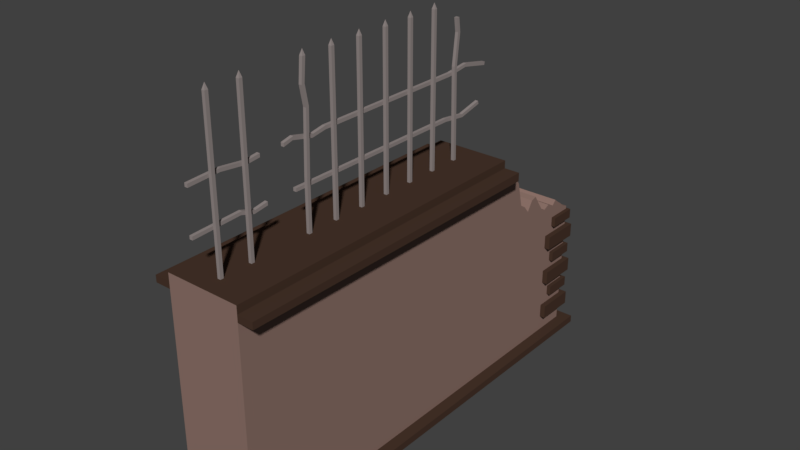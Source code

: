 # Source: Parc_fence_side_left_destroyed.blend  (saved by Blender 2.78.0; exported with 4.5.12 LTS)
import bpy
from mathutils import Matrix  # noqa: F401  (used for matrix-valued properties, if any)

bpy.ops.wm.read_factory_settings(use_empty=True)
scene = bpy.context.scene
scene.name = 'Scene'

# ---- collections
col_collection_1 = bpy.data.collections.new('Collection 1'); scene.collection.children.link(col_collection_1)

# ---- materials (node trees are filled in below, after node groups)
mat_wall_support = bpy.data.materials.new('Wall_support')
mat_wall_support.alpha_threshold = 0.0
mat_wall_support.use_transparent_shadow = False
mat_wall_support.diffuse_color = (0.06663, 0.03689, 0.02519, 1.0)
mat_wall_support.roughness = 0.5
mat_wall_support.line_color = (0.0, 0.0, 0.0, 1.0)
mat_wall = bpy.data.materials.new('Wall')
mat_wall.alpha_threshold = 0.0
mat_wall.use_transparent_shadow = False
mat_wall.diffuse_color = (0.2747, 0.1746, 0.147, 1.0)
mat_wall.roughness = 0.5
mat_metal = bpy.data.materials.new('Metal')
mat_metal.alpha_threshold = 0.0
mat_metal.use_transparent_shadow = False
mat_metal.diffuse_color = (0.2961, 0.2542, 0.2462, 1.0)
mat_metal.roughness = 0.5

# ---- material node trees

# ---- world
world_world = bpy.data.worlds.new('World'); scene.world = world_world
world_world.color = (0.05088, 0.05088, 0.05088)
world_world.use_sun_shadow = False
world_world.sun_shadow_jitter_overblur = 0.0
world_world.cycles.sampling_method = 'MANUAL'

# ---- meshes
me_cube_005 = bpy.data.meshes.new('Cube.005')
me_cube_005.from_pydata([(0.2445, -2.152, -0.8235), (-0.2282, -2.152, -0.8235), (-0.2282, 0.6601, -0.8235), (0.2445, 0.6601, -0.8235), (-0.2282, -2.152, 0.5278), (-0.2282, -2.152, -0.7769), (-0.2282, 0.6804, 0.05326), (-0.2282, 0.6601, -0.7769), (0.2445, -2.152, 0.5278), (0.2445, -2.152, -0.7769), (0.2445, 0.6804, 0.05326), (0.2445, 0.6601, -0.7769), (0.3174, 0.6601, -0.8235), (0.3174, 0.6601, -0.7769), (0.3174, -2.152, -0.7769), (0.3174, -2.152, -0.8235), (-0.3011, -2.152, -0.8235), (-0.3011, -2.152, -0.7769), (-0.3011, 0.6601, -0.7769), (-0.3011, 0.6601, -0.8235), (0.2445, 0.7319, -0.8235), (0.2445, 0.7319, -0.7769), (-0.2282, 0.7319, -0.7769), (-0.2282, 0.7319, -0.8235), (0.3174, 0.7319, -0.8235), (0.3174, 0.7319, -0.7769), (-0.3011, 0.7319, -0.7769), (-0.3011, 0.7319, -0.8235), (-0.2282, -2.152, 0.5707), (0.2445, -2.152, 0.5707), (0.3445, -2.152, 0.5278), (0.3445, -2.152, 0.5707), (-0.3282, -2.152, 0.5278), (-0.3282, -2.152, 0.5707), (-0.08267, 0.6927, -0.0275), (-0.08267, 0.6927, 0.03373), (-0.08267, 0.513, -0.0275), (-0.08267, 0.513, 0.03373), (-0.2623, 0.6927, -0.0275), (-0.2623, 0.6927, 0.03373), (-0.2623, 0.513, -0.0275), (-0.2623, 0.513, 0.03373), (-0.01769, 0.7017, -0.1623), (-0.01769, 0.7017, -0.07539), (-0.01769, 0.4466, -0.1623), (-0.01769, 0.4466, -0.07539), (-0.2728, 0.7017, -0.1623), (-0.2728, 0.7017, -0.07539), (-0.2728, 0.4466, -0.1623), (-0.2728, 0.4466, -0.07539), (-0.08267, 0.6927, -0.2767), (-0.08267, 0.6927, -0.2155), (-0.08267, 0.513, -0.2767), (-0.08267, 0.513, -0.2155), (-0.2623, 0.6927, -0.2767), (-0.2623, 0.6927, -0.2155), (-0.2623, 0.513, -0.2767), (-0.2623, 0.513, -0.2155), (-0.01769, 0.7017, -0.4172), (-0.01769, 0.7017, -0.3302), (-0.01769, 0.4466, -0.4172), (-0.01769, 0.4466, -0.3302), (-0.2728, 0.7017, -0.4172), (-0.2728, 0.7017, -0.3302), (-0.2728, 0.4466, -0.4172), (-0.2728, 0.4466, -0.3302), (-0.08267, 0.6927, -0.5316), (-0.08267, 0.6927, -0.4703), (-0.08267, 0.513, -0.5316), (-0.08267, 0.513, -0.4703), (-0.2623, 0.6927, -0.5316), (-0.2623, 0.6927, -0.4703), (-0.2623, 0.513, -0.5316), (-0.2623, 0.513, -0.4703), (-0.01769, 0.7017, -0.6749), (-0.01769, 0.7017, -0.5879), (-0.01769, 0.4466, -0.6749), (-0.01769, 0.4466, -0.5879), (-0.2728, 0.7017, -0.6749), (-0.2728, 0.7017, -0.5879), (-0.2728, 0.4466, -0.6749), (-0.2728, 0.4466, -0.5879), (0.2698, 0.5122, -0.0275), (0.2698, 0.5122, 0.03373), (0.09009, 0.5122, -0.0275), (0.09009, 0.5122, 0.03373), (0.2698, 0.6919, -0.0275), (0.2698, 0.6919, 0.03373), (0.09009, 0.6919, -0.0275), (0.09009, 0.6919, 0.03373), (0.2788, 0.4473, -0.1623), (0.2788, 0.4473, -0.07539), (0.02366, 0.4473, -0.1623), (0.02366, 0.4473, -0.07539), (0.2788, 0.7024, -0.1623), (0.2788, 0.7024, -0.07539), (0.02366, 0.7024, -0.1623), (0.02366, 0.7024, -0.07539), (0.2698, 0.5122, -0.2767), (0.2698, 0.5122, -0.2155), (0.09009, 0.5122, -0.2767), (0.09009, 0.5122, -0.2155), (0.2698, 0.6919, -0.2767), (0.2698, 0.6919, -0.2155), (0.09009, 0.6919, -0.2767), (0.09009, 0.6919, -0.2155), (0.2788, 0.4473, -0.4172), (0.2788, 0.4473, -0.3302), (0.02366, 0.4473, -0.4172), (0.02366, 0.4473, -0.3302), (0.2788, 0.7024, -0.4172), (0.2788, 0.7024, -0.3302), (0.02366, 0.7024, -0.4172), (0.02366, 0.7024, -0.3302), (0.2698, 0.5122, -0.5316), (0.2698, 0.5122, -0.4703), (0.09009, 0.5122, -0.5316), (0.09009, 0.5122, -0.4703), (0.2698, 0.6919, -0.5316), (0.2698, 0.6919, -0.4703), (0.09009, 0.6919, -0.5316), (0.09009, 0.6919, -0.4703), (0.2788, 0.4473, -0.6749), (0.2788, 0.4473, -0.5879), (0.02366, 0.4473, -0.6749), (0.02366, 0.4473, -0.5879), (0.2788, 0.7024, -0.6749), (0.2788, 0.7024, -0.5879), (0.02366, 0.7024, -0.6749), (0.02366, 0.7024, -0.5879), (-0.003211, -0.6415, 1.559), (-0.003211, -0.6415, 0.5575), (-0.003211, -0.6213, 1.559), (-0.003211, -0.6213, 0.5575), (0.01652, -0.6415, 1.559), (0.01652, -0.6415, 0.5575), (0.01652, -0.6213, 1.559), (0.01652, -0.6213, 0.5575), (-0.003211, -0.4415, 1.559), (-0.003211, -0.4415, 0.5575), (-0.003211, -0.4213, 1.559), (-0.003211, -0.4213, 0.5575), (0.01652, -0.4415, 1.559), (0.01652, -0.4415, 0.5575), (0.01652, -0.4213, 1.559), (0.01652, -0.4213, 0.5575), (-0.003211, -0.2415, 0.5575), (-0.003211, -0.2213, 0.5575), (0.01652, -0.2415, 0.5575), (0.01652, -0.2213, 0.5575), (0.01652, -0.8213, 0.5575), (0.01652, -0.8213, 1.559), (0.01652, -0.8415, 0.5575), (0.01652, -0.8415, 1.559), (-0.003211, -0.8213, 0.5575), (-0.003211, -0.8213, 1.559), (-0.003211, -0.8415, 0.5575), (-0.003211, -0.8415, 1.559), (-0.003211, -1.442, 1.559), (-0.003211, -1.442, 0.5575), (-0.003211, -1.421, 1.559), (-0.003211, -1.421, 0.5575), (0.01652, -1.442, 1.559), (0.01652, -1.442, 0.5575), (0.01652, -1.421, 1.559), (0.01652, -1.421, 0.5575), (-0.003211, -1.242, 1.559), (-0.003211, -1.242, 0.5575), (-0.003211, -1.221, 1.559), (-0.003211, -1.221, 0.5575), (0.01652, -1.242, 1.559), (0.01652, -1.242, 0.5575), (0.01652, -1.221, 1.559), (0.01652, -1.221, 0.5575), (-0.003211, -1.042, 1.559), (-0.003211, -1.042, 0.5575), (-0.003211, -1.021, 1.559), (-0.003211, -1.021, 0.5575), (0.01652, -1.042, 1.559), (0.01652, -1.042, 0.5575), (0.01652, -1.021, 1.559), (0.01652, -1.021, 0.5575), (0.01652, -1.621, 0.5575), (0.01652, -1.642, 0.5575), (-0.003211, -1.621, 0.5575), (-0.003211, -1.642, 0.5575), (0.01652, -1.821, 0.5575), (0.01652, -1.821, 1.559), (0.01652, -1.842, 0.5575), (0.01652, -1.842, 1.559), (-0.003211, -1.821, 0.5575), (-0.003211, -1.821, 1.559), (-0.003211, -1.842, 0.5575), (-0.003211, -1.842, 1.559), (0.006676, -0.6314, 1.594), (0.006702, -0.4314, 1.594), (0.006702, -0.4315, 1.594), (0.006742, -0.8313, 1.594), (0.006742, -0.8315, 1.594), (0.006563, -0.8315, 1.594), (0.006563, -0.8313, 1.594), (0.006658, -1.431, 1.594), (0.006655, -1.231, 1.594), (0.006593, -1.031, 1.594), (0.006712, -1.031, 1.594), (0.006593, -1.031, 1.594), (0.006712, -1.031, 1.594), (0.006704, -1.831, 1.594), (0.006704, -1.831, 1.594), (0.006601, -1.831, 1.594), (0.006601, -1.831, 1.594), (0.01652, -2.021, 0.5575), (0.01652, -2.021, 1.559), (0.01652, -2.042, 0.5575), (0.01652, -2.042, 1.559), (-0.003211, -2.021, 0.5575), (-0.003211, -2.021, 1.559), (-0.003211, -2.042, 0.5575), (-0.003211, -2.042, 1.559), (0.006704, -2.031, 1.594), (0.006704, -2.031, 1.594), (0.006601, -2.031, 1.594), (0.006601, -2.031, 1.594), (-0.02299, -2.167, 0.8725), (-0.02299, -2.167, 0.8927), (-0.003259, -2.167, 0.8725), (-0.003259, -2.167, 0.8927), (-0.02299, -2.167, 1.135), (-0.02299, -2.167, 1.156), (-0.003259, -2.167, 1.135), (-0.003259, -2.167, 1.156), (-0.2282, -2.152, 0.6198), (0.2445, -2.152, 0.6198), (0.2445, -0.04877, -0.8235), (-0.2282, -0.04877, -0.8235), (-0.2282, -0.04877, 0.5171), (-0.2282, -0.04877, -0.7769), (0.2445, -0.04877, 0.5171), (0.2445, -0.04877, -0.7769), (0.3174, -0.04877, -0.8235), (0.3174, -0.04877, -0.7769), (-0.3011, -0.04877, -0.8235), (-0.3011, -0.04877, -0.7769), (-0.2282, -0.04877, 0.5707), (0.2445, -0.04877, 0.5707), (0.3445, -0.04877, 0.5171), (0.3445, -0.04877, 0.5707), (-0.3282, -0.04877, 0.5171), (-0.3282, -0.04877, 0.5707), (-0.2282, -0.04877, 0.6198), (0.2445, -0.04877, 0.6198), (0.2445, 0.06939, -0.8235), (0.2445, 0.1875, -0.8235), (0.2445, 0.3057, -0.8235), (0.2445, 0.4238, -0.8235), (0.2445, 0.542, -0.8235), (-0.2282, 0.06939, 0.463), (-0.2282, 0.1875, 0.2284), (-0.2282, 0.3057, 0.256), (-0.2282, 0.417, 0.1238), (-0.2282, 0.542, 0.1469), (0.2445, 0.06939, -0.7769), (0.2445, 0.1875, -0.7769), (0.2445, 0.3057, -0.7769), (0.2445, 0.4238, -0.7769), (0.2445, 0.542, -0.7769), (0.3174, 0.06939, -0.8235), (0.3174, 0.1875, -0.8235), (0.3174, 0.3057, -0.8235), (0.3174, 0.4238, -0.8235), (0.3174, 0.542, -0.8235), (0.3174, 0.06939, -0.7769), (0.3174, 0.1875, -0.7769), (0.3174, 0.3057, -0.7769), (0.3174, 0.4238, -0.7769), (0.3174, 0.542, -0.7769), (-0.2282, 0.542, -0.8235), (-0.2282, 0.4238, -0.8235), (-0.2282, 0.3057, -0.8235), (-0.2282, 0.1875, -0.8235), (-0.2282, 0.06939, -0.8235), (-0.2282, 0.542, -0.7769), (-0.2282, 0.4238, -0.7769), (-0.2282, 0.3057, -0.7769), (-0.2282, 0.1875, -0.7769), (-0.2282, 0.06939, -0.7769), (0.2445, 0.542, 0.1469), (0.2445, 0.417, 0.1238), (0.2445, 0.3057, 0.256), (0.2445, 0.1875, 0.2284), (0.2445, 0.06939, 0.463), (-0.3011, 0.542, -0.8235), (-0.3011, 0.4238, -0.8235), (-0.3011, 0.3057, -0.8235), (-0.3011, 0.1875, -0.8235), (-0.3011, 0.06939, -0.8235), (-0.3011, 0.542, -0.7769), (-0.3011, 0.4238, -0.7769), (-0.3011, 0.3057, -0.7769), (-0.3011, 0.1875, -0.7769), (-0.3011, 0.06939, -0.7769), (0.2445, 0.5814, -0.8235), (0.2445, 0.6208, -0.8235), (-0.2282, 0.5814, 0.1149), (-0.2282, 0.6005, 0.104), (0.2445, 0.5814, -0.7769), (0.2445, 0.6208, -0.7769), (0.3174, 0.5814, -0.8235), (0.3174, 0.6208, -0.8235), (0.3174, 0.5814, -0.7769), (0.3174, 0.6208, -0.7769), (-0.2282, 0.6208, -0.8235), (-0.2282, 0.5814, -0.8235), (-0.2282, 0.6208, -0.7769), (-0.2282, 0.5814, -0.7769), (0.2445, 0.6005, 0.104), (0.2445, 0.5814, 0.1149), (-0.3011, 0.6208, -0.8235), (-0.3011, 0.5814, -0.8235), (-0.3011, 0.6208, -0.7769), (-0.3011, 0.5814, -0.7769), (0.2445, 0.4632, -0.8235), (0.2445, 0.5026, -0.8235), (-0.2282, 0.4605, 0.1437), (-0.2282, 0.5122, 0.1177), (0.2445, 0.4632, -0.7769), (0.2445, 0.5026, -0.7769), (0.3174, 0.4632, -0.8235), (0.3174, 0.5026, -0.8235), (0.3174, 0.4632, -0.7769), (0.3174, 0.5026, -0.7769), (-0.2282, 0.5026, -0.8235), (-0.2282, 0.4632, -0.8235), (-0.2282, 0.5026, -0.7769), (-0.2282, 0.4632, -0.7769), (0.2445, 0.5122, 0.1177), (0.2445, 0.4605, 0.1437), (-0.3011, 0.5026, -0.8235), (-0.3011, 0.4632, -0.8235), (-0.3011, 0.5026, -0.7769), (-0.3011, 0.4632, -0.7769), (0.2445, 0.3451, -0.8235), (0.2445, 0.3845, -0.8235), (-0.2282, 0.3451, 0.1948), (-0.2282, 0.3845, 0.1396), (0.2445, 0.3451, -0.7769), (0.2445, 0.3845, -0.7769), (0.3174, 0.3451, -0.8235), (0.3174, 0.3845, -0.8235), (0.3174, 0.3451, -0.7769), (0.3174, 0.3845, -0.7769), (-0.2282, 0.3845, -0.8235), (-0.2282, 0.3451, -0.8235), (-0.2282, 0.3845, -0.7769), (-0.2282, 0.3451, -0.7769), (0.2445, 0.3845, 0.1396), (0.2445, 0.3451, 0.1948), (-0.3011, 0.3845, -0.8235), (-0.3011, 0.3451, -0.8235), (-0.3011, 0.3845, -0.7769), (-0.3011, 0.3451, -0.7769), (0.2445, 0.2269, -0.8235), (0.2445, 0.2663, -0.8235), (-0.2282, 0.2269, 0.182), (-0.2282, 0.2663, 0.2444), (0.2445, 0.2269, -0.7769), (0.2445, 0.2663, -0.7769), (0.3174, 0.2269, -0.8235), (0.3174, 0.2663, -0.8235), (0.3174, 0.2269, -0.7769), (0.3174, 0.2663, -0.7769), (-0.2282, 0.2663, -0.8235), (-0.2282, 0.2269, -0.8235), (-0.2282, 0.2663, -0.7769), (-0.2282, 0.2269, -0.7769), (0.2445, 0.2663, 0.2444), (0.2445, 0.2269, 0.182), (-0.3011, 0.2663, -0.8235), (-0.3011, 0.2269, -0.8235), (-0.3011, 0.2663, -0.7769), (-0.3011, 0.2269, -0.7769), (0.2445, 0.1088, -0.8235), (0.2445, 0.1482, -0.8235), (-0.2282, 0.1088, 0.4159), (-0.2282, 0.1482, 0.2537), (0.2445, 0.1088, -0.7769), (0.2445, 0.1482, -0.7769), (0.3174, 0.1088, -0.8235), (0.3174, 0.1482, -0.8235), (0.3174, 0.1088, -0.7769), (0.3174, 0.1482, -0.7769), (-0.2282, 0.1482, -0.8235), (-0.2282, 0.1088, -0.8235), (-0.2282, 0.1482, -0.7769), (-0.2282, 0.1088, -0.7769), (0.2445, 0.1482, 0.2537), (0.2445, 0.1088, 0.4159), (-0.3011, 0.1482, -0.8235), (-0.3011, 0.1088, -0.8235), (-0.3011, 0.1482, -0.7769), (-0.3011, 0.1088, -0.7769), (-0.2282, 0.03, -0.8235), (-0.2282, -0.009381, -0.8235), (-0.2282, 0.03, -0.7769), (-0.2282, -0.009381, -0.7769), (0.2445, 0.03, 0.453), (0.2445, -0.009381, 0.4819), (-0.3011, 0.03, -0.8235), (-0.3011, -0.009381, -0.8235), (-0.3011, 0.03, -0.7769), (-0.3011, -0.009381, -0.7769), (0.2445, -0.009381, -0.8235), (0.2445, 0.03, -0.8235), (-0.2282, -0.009381, 0.4819), (-0.2282, 0.03, 0.453), (0.2445, -0.009381, -0.7769), (0.2445, 0.03, -0.7769), (0.3174, -0.009381, -0.8235), (0.3174, 0.03, -0.8235), (0.3174, -0.009381, -0.7769), (0.3174, 0.03, -0.7769), (0.2445, 0.6405, -0.8235), (-0.2282, 0.6405, 0.0662), (0.2445, 0.6405, -0.7769), (0.3174, 0.6405, -0.8235), (0.3174, 0.6405, -0.7769), (-0.2282, 0.6405, -0.8235), (-0.2282, 0.6405, -0.7769), (0.2445, 0.6405, 0.0662), (-0.3011, 0.6405, -0.8235), (-0.3011, 0.6405, -0.7769), (-0.02299, 0.01296, 0.8909), (-0.02299, 0.008361, 0.9106), (-0.003259, 0.008361, 0.9106), (-0.003259, 0.01296, 0.8909), (-0.02299, -0.1425, 0.8546), (-0.02299, -0.1471, 0.8743), (-0.003259, -0.1471, 0.8743), (-0.003259, -0.1425, 0.8546), (-0.02299, -0.2978, 0.8725), (-0.02299, -0.2978, 0.8927), (-0.003259, -0.2978, 0.8927), (-0.003259, -0.2978, 0.8725), (-0.02299, 0.05715, 1.117), (-0.02299, 0.06113, 1.137), (-0.003259, 0.06113, 1.137), (-0.003259, 0.05715, 1.117), (-0.02299, -0.1248, 1.154), (-0.02299, -0.1208, 1.174), (-0.003259, -0.1208, 1.174), (-0.003259, -0.1248, 1.154), (-0.02299, -0.2692, 1.135), (-0.02299, -0.2692, 1.156), (-0.003259, -0.2692, 1.156), (-0.003259, -0.2692, 1.135), (-0.003211, -0.2213, 1.469), (-0.003211, -0.2415, 1.469), (0.01652, -0.2415, 1.469), (0.01652, -0.2213, 1.469), (-0.003211, -0.2096, 1.381), (-0.003211, -0.2297, 1.384), (0.01652, -0.2297, 1.384), (0.01652, -0.2096, 1.381), (-0.003211, -0.2332, 1.188), (-0.003211, -0.2533, 1.191), (0.01652, -0.2533, 1.191), (0.01652, -0.2332, 1.188), (-0.02299, -1.57, 1.135), (-0.02299, -1.57, 1.156), (-0.003259, -1.57, 1.156), (-0.003259, -1.57, 1.135), (-0.02299, -1.727, 1.135), (-0.02299, -1.727, 1.156), (-0.003259, -1.727, 1.156), (-0.003259, -1.727, 1.135), (-0.02299, -1.502, 0.8725), (-0.02299, -1.502, 0.8927), (-0.003259, -1.502, 0.8927), (-0.003259, -1.502, 0.8725), (-0.02299, -1.695, 0.8725), (-0.02299, -1.695, 0.8927), (-0.003259, -1.695, 0.8927), (-0.003259, -1.695, 0.8725), (-0.02299, -1.506, 1.171), (-0.003259, -1.506, 1.171), (-0.003259, -1.51, 1.151), (-0.02299, -1.51, 1.151), (-0.02299, -1.369, 1.14), (-0.003259, -1.369, 1.14), (-0.003259, -1.373, 1.12), (-0.02299, -1.373, 1.12), (-0.02299, -1.281, 1.156), (-0.003259, -1.281, 1.156), (-0.003259, -1.281, 1.135), (-0.02299, -1.281, 1.135), (-0.02299, -1.811, 1.126), (-0.02299, -1.809, 1.146), (-0.003259, -1.809, 1.146), (-0.003259, -1.811, 1.126), (-0.02299, -1.974, 1.145), (-0.02299, -1.972, 1.165), (-0.003259, -1.972, 1.165), (-0.003259, -1.974, 1.145), (-0.02299, -1.784, 0.8597), (-0.02299, -1.778, 0.879), (-0.003259, -1.778, 0.879), (-0.003259, -1.784, 0.8597), (-0.02299, -1.869, 0.8862), (-0.02299, -1.862, 0.9055), (-0.003259, -1.862, 0.9055), (-0.003259, -1.869, 0.8862), (-0.003211, -1.433, 1.423), (-0.003211, -1.453, 1.419), (0.01652, -1.453, 1.419), (0.01652, -1.433, 1.423), (-0.003211, -1.41, 1.302), (-0.003211, -1.43, 1.299), (0.01652, -1.43, 1.299), (0.01652, -1.41, 1.302), (-0.003211, -1.421, 0.9335), (-0.003211, -1.442, 0.9335), (0.01652, -1.442, 0.9335), (0.01652, -1.421, 0.9335)], [], [(12, 3, 20, 24), (9, 5, 1, 0), (421, 3, 12, 424), (421, 426, 2, 3), (234, 1, 16, 241), (7, 6, 10, 11), (427, 422, 6, 7), (9, 8, 4, 5), (238, 237, 8, 9), (240, 14, 15, 239), (18, 7, 22, 26), (9, 0, 15, 14), (238, 9, 14, 240), (430, 18, 19, 429), (1, 5, 17, 16), (11, 13, 25, 21), (427, 7, 18, 430), (22, 21, 20, 23), (20, 21, 25, 24), (22, 23, 27, 26), (2, 19, 27, 23), (7, 11, 21, 22), (13, 12, 24, 25), (19, 18, 26, 27), (3, 2, 23, 20), (4, 8, 29, 28), (29, 8, 30, 31), (244, 29, 31, 246), (247, 32, 33, 248), (235, 4, 32, 247), (4, 28, 33, 32), (34, 35, 37, 36), (36, 37, 41, 40), (40, 41, 39, 38), (38, 39, 35, 34), (36, 40, 38, 34), (41, 37, 35, 39), (42, 43, 45, 44), (44, 45, 49, 48), (48, 49, 47, 46), (46, 47, 43, 42), (44, 48, 46, 42), (49, 45, 43, 47), (50, 51, 53, 52), (52, 53, 57, 56), (56, 57, 55, 54), (54, 55, 51, 50), (52, 56, 54, 50), (57, 53, 51, 55), (58, 59, 61, 60), (60, 61, 65, 64), (64, 65, 63, 62), (62, 63, 59, 58), (60, 64, 62, 58), (65, 61, 59, 63), (66, 67, 69, 68), (68, 69, 73, 72), (72, 73, 71, 70), (70, 71, 67, 66), (68, 72, 70, 66), (73, 69, 67, 71), (74, 75, 77, 76), (76, 77, 81, 80), (80, 81, 79, 78), (78, 79, 75, 74), (76, 80, 78, 74), (81, 77, 75, 79), (82, 83, 85, 84), (84, 85, 89, 88), (88, 89, 87, 86), (86, 87, 83, 82), (84, 88, 86, 82), (89, 85, 83, 87), (90, 91, 93, 92), (92, 93, 97, 96), (96, 97, 95, 94), (94, 95, 91, 90), (92, 96, 94, 90), (97, 93, 91, 95), (98, 99, 101, 100), (100, 101, 105, 104), (104, 105, 103, 102), (102, 103, 99, 98), (100, 104, 102, 98), (105, 101, 99, 103), (106, 107, 109, 108), (108, 109, 113, 112), (112, 113, 111, 110), (110, 111, 107, 106), (108, 112, 110, 106), (113, 109, 107, 111), (114, 115, 117, 116), (116, 117, 121, 120), (120, 121, 119, 118), (118, 119, 115, 114), (116, 120, 118, 114), (121, 117, 115, 119), (122, 123, 125, 124), (124, 125, 129, 128), (128, 129, 127, 126), (126, 127, 123, 122), (124, 128, 126, 122), (129, 125, 123, 127), (189, 187, 207, 208), (132, 130, 194), (135, 131, 133, 137), (133, 132, 136, 137), (131, 130, 132, 133), (135, 134, 130, 131), (137, 136, 134, 135), (155, 157, 199, 200), (143, 139, 141, 145), (141, 140, 144, 145), (139, 138, 140, 141), (143, 142, 138, 139), (145, 144, 142, 143), (148, 146, 147, 149), (170, 172, 202), (150, 151, 153, 152), (152, 153, 157, 156), (156, 157, 155, 154), (154, 155, 151, 150), (152, 156, 154, 150), (136, 132, 194), (163, 159, 161, 165), (511, 160, 164, 514), (512, 158, 160, 511), (513, 162, 158, 512), (514, 164, 162, 513), (157, 153, 198, 199), (171, 167, 169, 173), (169, 168, 172, 173), (167, 166, 168, 169), (171, 170, 166, 167), (173, 172, 170, 171), (179, 175, 177, 181), (177, 176, 180, 181), (175, 174, 176, 177), (179, 178, 174, 175), (181, 180, 178, 179), (183, 185, 184, 182), (186, 187, 189, 188), (188, 189, 193, 192), (192, 193, 191, 190), (190, 191, 187, 186), (188, 192, 190, 186), (166, 170, 202), (199, 198, 197, 200), (205, 206, 204, 203), (209, 208, 207, 210), (180, 176, 203, 204), (151, 155, 200, 197), (164, 160, 201), (193, 189, 208, 209), (130, 134, 194), (176, 174, 205, 203), (160, 158, 201), (134, 136, 194), (191, 193, 209, 210), (174, 178, 206, 205), (158, 162, 201), (187, 191, 210, 207), (144, 140, 195), (178, 180, 204, 206), (162, 164, 201), (140, 138, 196, 195), (172, 168, 202), (138, 142, 196), (168, 166, 202), (142, 144, 195, 196), (153, 151, 197, 198), (214, 212, 219, 220), (211, 212, 214, 213), (213, 214, 218, 217), (217, 218, 216, 215), (215, 216, 212, 211), (213, 217, 215, 211), (221, 220, 219, 222), (218, 214, 220, 221), (216, 218, 221, 222), (212, 216, 222, 219), (507, 223, 224, 508), (508, 224, 226, 509), (509, 226, 225, 510), (510, 225, 223, 507), (223, 225, 226, 224), (499, 227, 228, 500), (500, 228, 230, 501), (501, 230, 229, 502), (502, 229, 227, 499), (227, 229, 230, 228), (249, 231, 232, 250), (243, 28, 231, 249), (28, 29, 232, 231), (29, 244, 250, 232), (28, 243, 248, 33), (30, 245, 246, 31), (5, 236, 242, 17), (17, 242, 241, 16), (415, 238, 240, 419), (419, 240, 239, 417), (415, 406, 237, 238), (5, 4, 235, 236), (402, 234, 241, 408), (8, 237, 245, 30), (0, 1, 234, 233), (0, 233, 239, 15), (312, 276, 291, 318), (332, 277, 292, 338), (352, 278, 293, 358), (372, 279, 294, 378), (392, 280, 295, 398), (305, 316, 286, 265), (325, 336, 287, 264), (345, 356, 288, 263), (365, 376, 289, 262), (385, 396, 290, 261), (309, 275, 270, 307), (329, 274, 269, 327), (349, 273, 268, 347), (369, 272, 267, 367), (389, 271, 266, 387), (305, 265, 275, 309), (325, 264, 274, 329), (345, 263, 273, 349), (365, 262, 272, 369), (385, 261, 271, 389), (403, 285, 300, 409), (393, 284, 299, 399), (373, 283, 298, 379), (353, 282, 297, 359), (333, 281, 296, 339), (409, 300, 295, 407), (399, 299, 294, 397), (379, 298, 293, 377), (359, 297, 292, 357), (339, 296, 291, 337), (403, 414, 256, 285), (393, 384, 257, 284), (373, 364, 258, 283), (353, 344, 259, 282), (333, 324, 260, 281), (412, 401, 280, 251), (382, 391, 279, 252), (362, 371, 278, 253), (342, 351, 277, 254), (322, 331, 276, 255), (412, 251, 266, 418), (382, 252, 267, 388), (362, 253, 268, 368), (342, 254, 269, 348), (322, 255, 270, 328), (423, 306, 310, 425), (306, 305, 309, 310), (425, 310, 308, 424), (310, 309, 307, 308), (423, 428, 315, 306), (306, 315, 316, 305), (426, 311, 317, 429), (311, 312, 318, 317), (281, 314, 320, 296), (314, 313, 319, 320), (296, 320, 318, 291), (320, 319, 317, 318), (281, 260, 303, 314), (314, 303, 304, 313), (255, 276, 312, 301), (301, 312, 311, 302), (255, 301, 307, 270), (301, 302, 308, 307), (254, 321, 327, 269), (321, 322, 328, 327), (254, 277, 332, 321), (321, 332, 331, 322), (282, 259, 323, 334), (334, 323, 324, 333), (297, 340, 338, 292), (340, 339, 337, 338), (282, 334, 340, 297), (334, 333, 339, 340), (265, 326, 330, 275), (326, 325, 329, 330), (275, 330, 328, 270), (330, 329, 327, 328), (265, 286, 335, 326), (326, 335, 336, 325), (276, 331, 337, 291), (331, 332, 338, 337), (253, 341, 347, 268), (341, 342, 348, 347), (253, 278, 352, 341), (341, 352, 351, 342), (283, 258, 343, 354), (354, 343, 344, 353), (298, 360, 358, 293), (360, 359, 357, 358), (283, 354, 360, 298), (354, 353, 359, 360), (264, 346, 350, 274), (346, 345, 349, 350), (274, 350, 348, 269), (350, 349, 347, 348), (264, 287, 355, 346), (346, 355, 356, 345), (277, 351, 357, 292), (351, 352, 358, 357), (252, 361, 367, 267), (361, 362, 368, 367), (252, 279, 372, 361), (361, 372, 371, 362), (284, 257, 363, 374), (374, 363, 364, 373), (299, 380, 378, 294), (380, 379, 377, 378), (284, 374, 380, 299), (374, 373, 379, 380), (263, 366, 370, 273), (366, 365, 369, 370), (273, 370, 368, 268), (370, 369, 367, 368), (263, 288, 375, 366), (366, 375, 376, 365), (278, 371, 377, 293), (371, 372, 378, 377), (251, 381, 387, 266), (381, 382, 388, 387), (251, 280, 392, 381), (381, 392, 391, 382), (285, 256, 383, 394), (394, 383, 384, 393), (300, 400, 398, 295), (400, 399, 397, 398), (285, 394, 400, 300), (394, 393, 399, 400), (262, 386, 390, 272), (386, 385, 389, 390), (272, 390, 388, 267), (390, 389, 387, 388), (262, 289, 395, 386), (386, 395, 396, 385), (279, 391, 397, 294), (391, 392, 398, 397), (233, 411, 417, 239), (411, 412, 418, 417), (233, 234, 402, 411), (411, 402, 401, 412), (236, 235, 413, 404), (404, 413, 414, 403), (242, 410, 408, 241), (410, 409, 407, 408), (236, 404, 410, 242), (404, 403, 409, 410), (280, 401, 407, 295), (401, 402, 408, 407), (261, 290, 405, 416), (416, 405, 406, 415), (271, 420, 418, 266), (420, 419, 417, 418), (261, 416, 420, 271), (416, 415, 419, 420), (237, 244, 246, 245), (250, 237, 235, 249), (243, 235, 247, 248), (406, 413, 235, 237), (405, 414, 413, 406), (414, 405, 290, 256), (396, 383, 256, 290), (383, 396, 395, 384), (384, 395, 289, 257), (376, 363, 257, 289), (363, 376, 375, 364), (364, 375, 288, 258), (356, 343, 258, 288), (343, 356, 355, 344), (344, 355, 287, 259), (336, 323, 259, 287), (323, 336, 335, 324), (324, 335, 286, 260), (316, 303, 260, 286), (303, 316, 315, 304), (6, 422, 428, 10), (428, 422, 304, 315), (2, 426, 429, 19), (11, 10, 428, 423), (13, 425, 424, 12), (11, 423, 425, 13), (313, 427, 430, 319), (319, 430, 429, 317), (313, 304, 422, 427), (302, 311, 426, 421), (302, 421, 424, 308), (434, 438, 435, 431), (433, 437, 438, 434), (432, 436, 437, 433), (431, 435, 436, 432), (438, 442, 439, 435), (437, 441, 442, 438), (436, 440, 441, 437), (435, 439, 440, 436), (446, 450, 447, 443), (445, 449, 450, 446), (444, 448, 449, 445), (443, 447, 448, 444), (450, 454, 451, 447), (449, 453, 454, 450), (448, 452, 453, 449), (447, 451, 452, 448), (434, 431, 432, 433), (446, 443, 444, 445), (462, 458, 457, 461), (461, 457, 456, 460), (460, 456, 455, 459), (459, 455, 458, 462), (458, 455, 456, 457), (463, 459, 462, 466), (464, 460, 459, 463), (465, 461, 460, 464), (466, 462, 461, 465), (149, 466, 465, 148), (148, 465, 464, 146), (146, 464, 463, 147), (147, 463, 466, 149), (485, 470, 467, 486), (484, 469, 470, 485), (483, 468, 469, 484), (486, 467, 468, 483), (442, 478, 475, 439), (441, 477, 478, 442), (440, 476, 477, 441), (439, 475, 476, 440), (474, 471, 472, 473), (482, 479, 480, 481), (470, 469, 468, 467), (478, 477, 476, 475), (490, 486, 483, 487), (487, 483, 484, 488), (488, 484, 485, 489), (489, 485, 486, 490), (493, 489, 490, 494), (492, 488, 489, 493), (491, 487, 488, 492), (494, 490, 487, 491), (451, 494, 491, 452), (452, 491, 492, 453), (453, 492, 493, 454), (454, 493, 494, 451), (474, 498, 495, 471), (473, 497, 498, 474), (472, 496, 497, 473), (471, 495, 496, 472), (498, 502, 499, 495), (497, 501, 502, 498), (496, 500, 501, 497), (495, 499, 500, 496), (482, 506, 503, 479), (481, 505, 506, 482), (480, 504, 505, 481), (479, 503, 504, 480), (506, 510, 507, 503), (505, 509, 510, 506), (504, 508, 509, 505), (503, 507, 508, 504), (518, 514, 513, 517), (517, 513, 512, 516), (516, 512, 511, 515), (515, 511, 514, 518), (519, 515, 518, 522), (520, 516, 515, 519), (521, 517, 516, 520), (522, 518, 517, 521), (165, 522, 521, 163), (163, 521, 520, 159), (159, 520, 519, 161), (161, 519, 522, 165)])
me_cube_005.polygons.foreach_set('material_index', [0, 1, 0, 0, 0, 1, 1, 1, 1, 0, 0, 0, 0, 0, 0, 0, 0, 0, 0, 0, 0, 0, 0, 0, 0, 1, 0, 0, 0, 0, 0, 0, 0, 0, 0, 0, 0, 0, 0, 0, 0, 0, 0, 0, 0, 0, 0, 0, 0, 0, 0, 0, 0, 0, 0, 0, 0, 0, 0, 0, 0, 0, 0, 0, 0, 0, 0, 0, 0, 0, 0, 0, 0, 0, 0, 0, 0, 0, 0, 0, 0, 0, 0, 0, 0, 0, 0, 0, 0, 0, 0, 0, 0, 0, 0, 0, 0, 0, 0, 0, 0, 0, 0, 2, 2, 2, 2, 2, 2, 2, 2, 2, 2, 2, 2, 2, 2, 2, 2, 2, 2, 2, 2, 2, 2, 2, 2, 2, 2, 2, 2, 2, 2, 2, 2, 2, 2, 2, 2, 2, 2, 2, 2, 2, 2, 2, 2, 2, 2, 2, 2, 2, 2, 2, 2, 2, 2, 2, 2, 2, 2, 2, 2, 2, 2, 2, 2, 2, 2, 2, 2, 2, 2, 2, 2, 2, 2, 2, 2, 2, 2, 2, 2, 2, 2, 2, 2, 2, 2, 2, 2, 0, 0, 1, 0, 0, 0, 0, 0, 0, 0, 1, 1, 0, 0, 0, 0, 0, 0, 0, 0, 0, 1, 1, 1, 1, 1, 0, 0, 0, 0, 0, 0, 0, 0, 0, 0, 0, 0, 0, 0, 0, 0, 0, 0, 0, 0, 1, 1, 1, 1, 1, 0, 0, 0, 0, 0, 0, 0, 0, 0, 0, 0, 0, 0, 0, 1, 1, 0, 0, 0, 0, 0, 0, 1, 1, 0, 0, 0, 0, 0, 0, 0, 0, 1, 1, 0, 0, 0, 0, 0, 0, 0, 0, 1, 1, 0, 0, 0, 0, 0, 0, 1, 1, 0, 0, 0, 0, 0, 0, 0, 0, 1, 1, 0, 0, 0, 0, 0, 0, 1, 1, 0, 0, 0, 0, 0, 0, 0, 0, 1, 1, 0, 0, 0, 0, 0, 0, 1, 1, 0, 0, 0, 0, 0, 0, 0, 0, 1, 1, 0, 0, 0, 0, 0, 0, 1, 1, 0, 0, 0, 0, 0, 0, 1, 1, 0, 0, 0, 0, 0, 0, 0, 1, 1, 1, 1, 1, 1, 1, 1, 1, 1, 1, 1, 1, 1, 1, 1, 1, 1, 1, 0, 1, 0, 0, 0, 0, 1, 0, 0, 2, 2, 2, 2, 2, 2, 2, 2, 2, 2, 2, 2, 2, 2, 2, 2, 2, 2, 2, 2, 2, 2, 2, 2, 2, 2, 2, 2, 2, 2, 2, 2, 2, 2, 2, 2, 2, 2, 2, 2, 2, 2, 2, 2, 2, 2, 2, 2, 2, 2, 2, 2, 2, 2, 2, 2, 2, 2, 2, 2, 2, 2, 2, 2, 2, 2, 2, 2, 2, 2, 2, 2, 2, 2, 2, 2, 2, 2, 2, 2, 2, 2, 2])
me_cube_005.materials.append(mat_wall_support)
me_cube_005.materials.append(mat_wall)
me_cube_005.materials.append(mat_metal)
me_cube_005.use_remesh_preserve_volume = False
me_cube_005.use_remesh_preserve_attributes = False
me_cube_005.use_mirror_vertex_groups = False
me_cube_005.update()

# ---- objects
ob_park_fence_side_left_destroyed = bpy.data.objects.new('Park_fence_side_left_destroyed', me_cube_005)

# ---- transforms, parenting, visibility, modifiers, constraints
ob_park_fence_side_left_destroyed.location = (-0.1278, -0.1979, 0.8365)
ob_park_fence_side_left_destroyed.lock_rotations_4d = False
ob_park_fence_side_left_destroyed.empty_display_type = 'ARROWS'
ob_park_fence_side_left_destroyed.lineart.crease_threshold = 0.0

# ---- collection membership
col_collection_1.objects.link(ob_park_fence_side_left_destroyed)

# ---- scene / render settings (as saved in the file)
scene.frame_start = 1; scene.frame_end = 250; scene.frame_set(1)
scene.render.engine = 'BLENDER_EEVEE_NEXT'
scene.render.resolution_percentage = 50
scene.render.dither_intensity = 0.0
scene.cycles.use_denoising = False
scene.cycles.samples = 128
scene.cycles.sampling_pattern = 'TABULATED_SOBOL'
scene.cycles.light_sampling_threshold = 0.0
scene.cycles.use_adaptive_sampling = False
scene.cycles.use_light_tree = False
scene.cycles.blur_glossy = 0.0
scene.cycles.sample_clamp_indirect = 0.0
scene.view_settings.view_transform = 'Standard'
bpy.context.view_layer.update()

# ---- added for rendering (the .blend has no active camera and no usable light): camera, sun
cam_auto = bpy.data.cameras.new('AutoCamera')
cam_auto.lens = 50.0
cam_auto.sensor_width = 36.0
cam_auto.clip_end = 1000.0
ob_auto_camera = bpy.data.objects.new('AutoCamera', cam_auto)
scene.collection.objects.link(ob_auto_camera)
ob_auto_camera.location = (3.42741, -5.17188, 4.05935)
ob_auto_camera.rotation_euler = (1.09748, -7.21219e-08, 0.694738)
scene.camera = ob_auto_camera
light_auto_sun = bpy.data.lights.new('AutoSun', 'SUN')
light_auto_sun.energy = 3.0
light_auto_sun.angle = 0.0523599
ob_auto_sun = bpy.data.objects.new('AutoSun', light_auto_sun)
scene.collection.objects.link(ob_auto_sun)
ob_auto_sun.rotation_euler = (0.872665, 0.174533, 0.523599)
bpy.context.view_layer.update()
